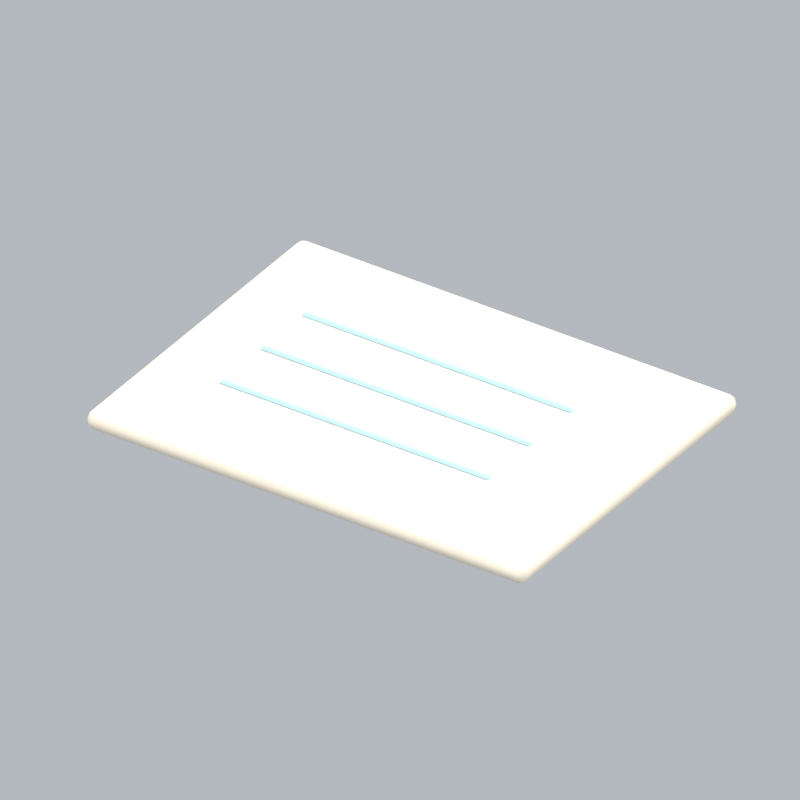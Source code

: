 # Source: officePaper6.blend  (saved by Blender 5.2.45; exported with 4.5.12 LTS)
import bpy
from mathutils import Matrix  # noqa: F401  (used for matrix-valued properties, if any)

bpy.ops.wm.read_factory_settings(use_empty=True)
scene = bpy.context.scene
scene.name = 'Scene'

# ---- collections
col_collection = bpy.data.collections.new('Collection'); scene.collection.children.link(col_collection)

# ---- materials (node trees are filled in below, after node groups)
mat_paper = bpy.data.materials.new('paper')
mat_paper.diffuse_color = (0.9301, 0.8308, 0.6724, 1.0)
mat_blue = bpy.data.materials.new('blue')
mat_blue.diffuse_color = (0.3968, 0.6654, 0.8714, 1.0)

# ---- material node trees
mat_paper.use_nodes = True; mat_paper.node_tree.nodes.clear()
_N = mat_paper.node_tree.nodes; _L = mat_paper.node_tree.links
n0 = _N.new('ShaderNodeBsdfPrincipled'); n0.name = 'Principled BSDF'; n0.location = (-200, 100)
n0.inputs[0].default_value = (0.9301, 0.8308, 0.6724, 1.0)
n0.inputs[2].default_value = 0.72
n0.inputs[10].default_value = 0.005
n1 = _N.new('ShaderNodeOutputMaterial'); n1.name = 'Material Output'; n1.location = (200, 100)
_L.new(n0.outputs[0], n1.inputs[0])
n1.is_active_output = True
mat_blue.use_nodes = True; mat_blue.node_tree.nodes.clear()
_N = mat_blue.node_tree.nodes; _L = mat_blue.node_tree.links
n0 = _N.new('ShaderNodeBsdfPrincipled'); n0.name = 'Principled BSDF'; n0.location = (-200, 100)
n0.inputs[0].default_value = (0.3968, 0.6654, 0.8714, 1.0)
n0.inputs[2].default_value = 0.72
n0.inputs[10].default_value = 0.005
n1 = _N.new('ShaderNodeOutputMaterial'); n1.name = 'Material Output'; n1.location = (200, 100)
_L.new(n0.outputs[0], n1.inputs[0])
n1.is_active_output = True

# ---- world
world_world = bpy.data.worlds.new('World'); scene.world = world_world
world_world.use_nodes = True; world_world.node_tree.nodes.clear()
_N = world_world.node_tree.nodes; _L = world_world.node_tree.links
n0 = _N.new('ShaderNodeOutputWorld'); n0.name = 'World Output'; n0.location = (200, 100)
n1 = _N.new('ShaderNodeBackground'); n1.name = 'Background'; n1.location = (-200, 100)
n1.inputs[0].default_value = (0.65, 0.69, 0.74, 1.0)
n1.inputs[1].default_value = 0.7
_L.new(n1.outputs[0], n0.inputs[0])
n0.is_active_output = True
world_world.color = (0.3, 0.3, 0.3)
world_world.sun_shadow_jitter_overblur = 0.0

# ---- cameras
cam_camera_121 = bpy.data.cameras.new('Camera.121')
cam_camera_121.type = 'ORTHO'
cam_camera_121.ortho_scale = 1.289

# ---- lights
light_area_360 = bpy.data.lights.new('Area.360', 'AREA')
light_area_360.energy = 500.0
light_area_360.shape = 'DISK'
light_area_360.size = 5.0
light_area_360.size_y = 1.0
light_area_361 = bpy.data.lights.new('Area.361', 'AREA')
light_area_361.energy = 180.0
light_area_361.shape = 'DISK'
light_area_361.size = 4.0
light_area_361.size_y = 1.0
light_area_362 = bpy.data.lights.new('Area.362', 'AREA')
light_area_362.energy = 300.0
light_area_362.shape = 'DISK'
light_area_362.size = 4.0
light_area_362.size_y = 1.0

# ---- meshes
me_cube_580 = bpy.data.meshes.new('Cube.580')
me_cube_580.from_pydata([(-0.425, -0.315, -0.0175), (-0.425, -0.315, 0.0175), (-0.425, 0.315, -0.0175), (-0.425, 0.315, 0.0175), (0.425, -0.315, -0.0175), (0.425, -0.315, 0.0175), (0.425, 0.315, -0.0175), (0.425, 0.315, 0.0175)], [], [(0, 1, 3, 2), (2, 3, 7, 6), (6, 7, 5, 4), (4, 5, 1, 0), (2, 6, 4, 0), (7, 3, 1, 5)])
_uv = me_cube_580.uv_layers.new(name='UVMap')
_uv.uv.foreach_set('vector', [0.375, 0.0, 0.625, 0.0, 0.625, 0.25, 0.375, 0.25, 0.375, 0.25, 0.625, 0.25, 0.625, 0.5, 0.375, 0.5, 0.375, 0.5, 0.625, 0.5, 0.625, 0.75, 0.375, 0.75, 0.375, 0.75, 0.625, 0.75, 0.625, 1.0, 0.375, 1.0, 0.125, 0.5, 0.375, 0.5, 0.375, 0.75, 0.125, 0.75, 0.625, 0.5, 0.875, 0.5, 0.875, 0.75, 0.625, 0.75])
me_cube_580.materials.append(mat_paper)
me_cube_580.update()
me_cube_581 = bpy.data.meshes.new('Cube.581')
me_cube_581.from_pydata([(-0.26, -0.0055, -0.0015), (-0.26, -0.0055, 0.0015), (-0.26, 0.0055, -0.0015), (-0.26, 0.0055, 0.0015), (0.26, -0.0055, -0.0015), (0.26, -0.0055, 0.0015), (0.26, 0.0055, -0.0015), (0.26, 0.0055, 0.0015)], [], [(0, 1, 3, 2), (2, 3, 7, 6), (6, 7, 5, 4), (4, 5, 1, 0), (2, 6, 4, 0), (7, 3, 1, 5)])
_uv = me_cube_581.uv_layers.new(name='UVMap')
_uv.uv.foreach_set('vector', [0.375, 0.0, 0.625, 0.0, 0.625, 0.25, 0.375, 0.25, 0.375, 0.25, 0.625, 0.25, 0.625, 0.5, 0.375, 0.5, 0.375, 0.5, 0.625, 0.5, 0.625, 0.75, 0.375, 0.75, 0.375, 0.75, 0.625, 0.75, 0.625, 1.0, 0.375, 1.0, 0.125, 0.5, 0.375, 0.5, 0.375, 0.75, 0.125, 0.75, 0.625, 0.5, 0.875, 0.5, 0.875, 0.75, 0.625, 0.75])
me_cube_581.materials.append(mat_blue)
me_cube_581.update()
me_cube_582 = bpy.data.meshes.new('Cube.582')
me_cube_582.from_pydata([(-0.26, -0.0055, -0.0015), (-0.26, -0.0055, 0.0015), (-0.26, 0.0055, -0.0015), (-0.26, 0.0055, 0.0015), (0.26, -0.0055, -0.0015), (0.26, -0.0055, 0.0015), (0.26, 0.0055, -0.0015), (0.26, 0.0055, 0.0015)], [], [(0, 1, 3, 2), (2, 3, 7, 6), (6, 7, 5, 4), (4, 5, 1, 0), (2, 6, 4, 0), (7, 3, 1, 5)])
_uv = me_cube_582.uv_layers.new(name='UVMap')
_uv.uv.foreach_set('vector', [0.375, 0.0, 0.625, 0.0, 0.625, 0.25, 0.375, 0.25, 0.375, 0.25, 0.625, 0.25, 0.625, 0.5, 0.375, 0.5, 0.375, 0.5, 0.625, 0.5, 0.625, 0.75, 0.375, 0.75, 0.375, 0.75, 0.625, 0.75, 0.625, 1.0, 0.375, 1.0, 0.125, 0.5, 0.375, 0.5, 0.375, 0.75, 0.125, 0.75, 0.625, 0.5, 0.875, 0.5, 0.875, 0.75, 0.625, 0.75])
me_cube_582.materials.append(mat_blue)
me_cube_582.update()
me_cube_583 = bpy.data.meshes.new('Cube.583')
me_cube_583.from_pydata([(-0.26, -0.0055, -0.0015), (-0.26, -0.0055, 0.0015), (-0.26, 0.0055, -0.0015), (-0.26, 0.0055, 0.0015), (0.26, -0.0055, -0.0015), (0.26, -0.0055, 0.0015), (0.26, 0.0055, -0.0015), (0.26, 0.0055, 0.0015)], [], [(0, 1, 3, 2), (2, 3, 7, 6), (6, 7, 5, 4), (4, 5, 1, 0), (2, 6, 4, 0), (7, 3, 1, 5)])
_uv = me_cube_583.uv_layers.new(name='UVMap')
_uv.uv.foreach_set('vector', [0.375, 0.0, 0.625, 0.0, 0.625, 0.25, 0.375, 0.25, 0.375, 0.25, 0.625, 0.25, 0.625, 0.5, 0.375, 0.5, 0.375, 0.5, 0.625, 0.5, 0.625, 0.75, 0.375, 0.75, 0.375, 0.75, 0.625, 0.75, 0.625, 1.0, 0.375, 1.0, 0.125, 0.5, 0.375, 0.5, 0.375, 0.75, 0.125, 0.75, 0.625, 0.5, 0.875, 0.5, 0.875, 0.75, 0.625, 0.75])
me_cube_583.materials.append(mat_blue)
me_cube_583.update()

# ---- objects
ob_fixed_isometric_camera = bpy.data.objects.new('Fixed isometric camera', cam_camera_121)
ob_warm_key = bpy.data.objects.new('Warm key', light_area_360)
ob_fill = bpy.data.objects.new('Fill', light_area_361)
ob_rim = bpy.data.objects.new('Rim', light_area_362)
ob_paper = bpy.data.objects.new('Paper', me_cube_580)
ob_printed_line = bpy.data.objects.new('Printed line', me_cube_581)
ob_printed_line_001 = bpy.data.objects.new('Printed line.001', me_cube_582)
ob_printed_line_002 = bpy.data.objects.new('Printed line.002', me_cube_583)
ob_officepaper6_orientation = bpy.data.objects.new('officePaper6 orientation', None)

# ---- transforms, parenting, visibility, modifiers, constraints
ob_fixed_isometric_camera.location = (5.977, -9.0, 7.04)
ob_fixed_isometric_camera.rotation_euler = (0.9964, 2.214e-08, 0.588)
ob_warm_key.location = (-3.0, -4.0, 7.0)
ob_warm_key.rotation_euler = (0.6947, -4.874e-08, -0.6435)
ob_fill.location = (4.0, -1.0, 4.0)
ob_fill.rotation_euler = (0.9418, 9.221e-09, 1.326)
ob_rim.location = (1.0, 4.0, 6.0)
ob_rim.rotation_euler = (0.6896, -5.112e-08, 2.897)
ob_paper.parent = ob_officepaper6_orientation
ob_paper.location = (0.0, 0.0, 0.025)
_m = ob_paper.modifiers.new('Rounded edges', 'BEVEL')
_m.width = 0.015
_m.width_pct = 0.015
_m.segments = 3
_m = ob_paper.modifiers.new('Weighted normals', 'WEIGHTED_NORMAL')
ob_printed_line.parent = ob_officepaper6_orientation
ob_printed_line.location = (-0.03, -0.12, 0.045)
_m = ob_printed_line.modifiers.new('Rounded edges', 'BEVEL')
_m.width = 0.00135
_m.width_pct = 0.00135
_m.segments = 3
_m = ob_printed_line.modifiers.new('Weighted normals', 'WEIGHTED_NORMAL')
ob_printed_line_001.parent = ob_officepaper6_orientation
ob_printed_line_001.location = (-0.03, 0.0, 0.045)
_m = ob_printed_line_001.modifiers.new('Rounded edges', 'BEVEL')
_m.width = 0.00135
_m.width_pct = 0.00135
_m.segments = 3
_m = ob_printed_line_001.modifiers.new('Weighted normals', 'WEIGHTED_NORMAL')
ob_printed_line_002.parent = ob_officepaper6_orientation
ob_printed_line_002.location = (-0.03, 0.12, 0.045)
_m = ob_printed_line_002.modifiers.new('Rounded edges', 'BEVEL')
_m.width = 0.00135
_m.width_pct = 0.00135
_m.segments = 3
_m = ob_printed_line_002.modifiers.new('Weighted normals', 'WEIGHTED_NORMAL')
ob_officepaper6_orientation.location = (0.0, 0.0, 0.0)

# ---- collection membership
col_collection.objects.link(ob_fixed_isometric_camera)
col_collection.objects.link(ob_warm_key)
col_collection.objects.link(ob_fill)
col_collection.objects.link(ob_rim)
col_collection.objects.link(ob_paper)
col_collection.objects.link(ob_printed_line)
col_collection.objects.link(ob_printed_line_001)
col_collection.objects.link(ob_printed_line_002)
col_collection.objects.link(ob_officepaper6_orientation)

# ---- scene / render settings (as saved in the file)
scene.camera = ob_fixed_isometric_camera
scene.frame_start = 1; scene.frame_end = 1; scene.frame_set(1)
scene.render.engine = 'BLENDER_EEVEE_NEXT'
scene.render.resolution_x = 256
scene.render.resolution_y = 256
scene.render.fps = 12
scene.render.film_transparent = True
scene.render.bake_bias = 0.0
scene.render.bake_samples = 0
scene.render.compositor_device = 'GPU'
scene.eevee.taa_render_samples = 24
scene.eevee.use_volume_custom_range = False
scene.eevee.fast_gi_thickness_near = 0.1
scene.eevee.fast_gi_thickness_far = 0.0
scene.eevee.ray_tracing_options.screen_trace_thickness = 0.1
scene.view_settings.view_transform = 'Standard'
bpy.context.view_layer.update()
